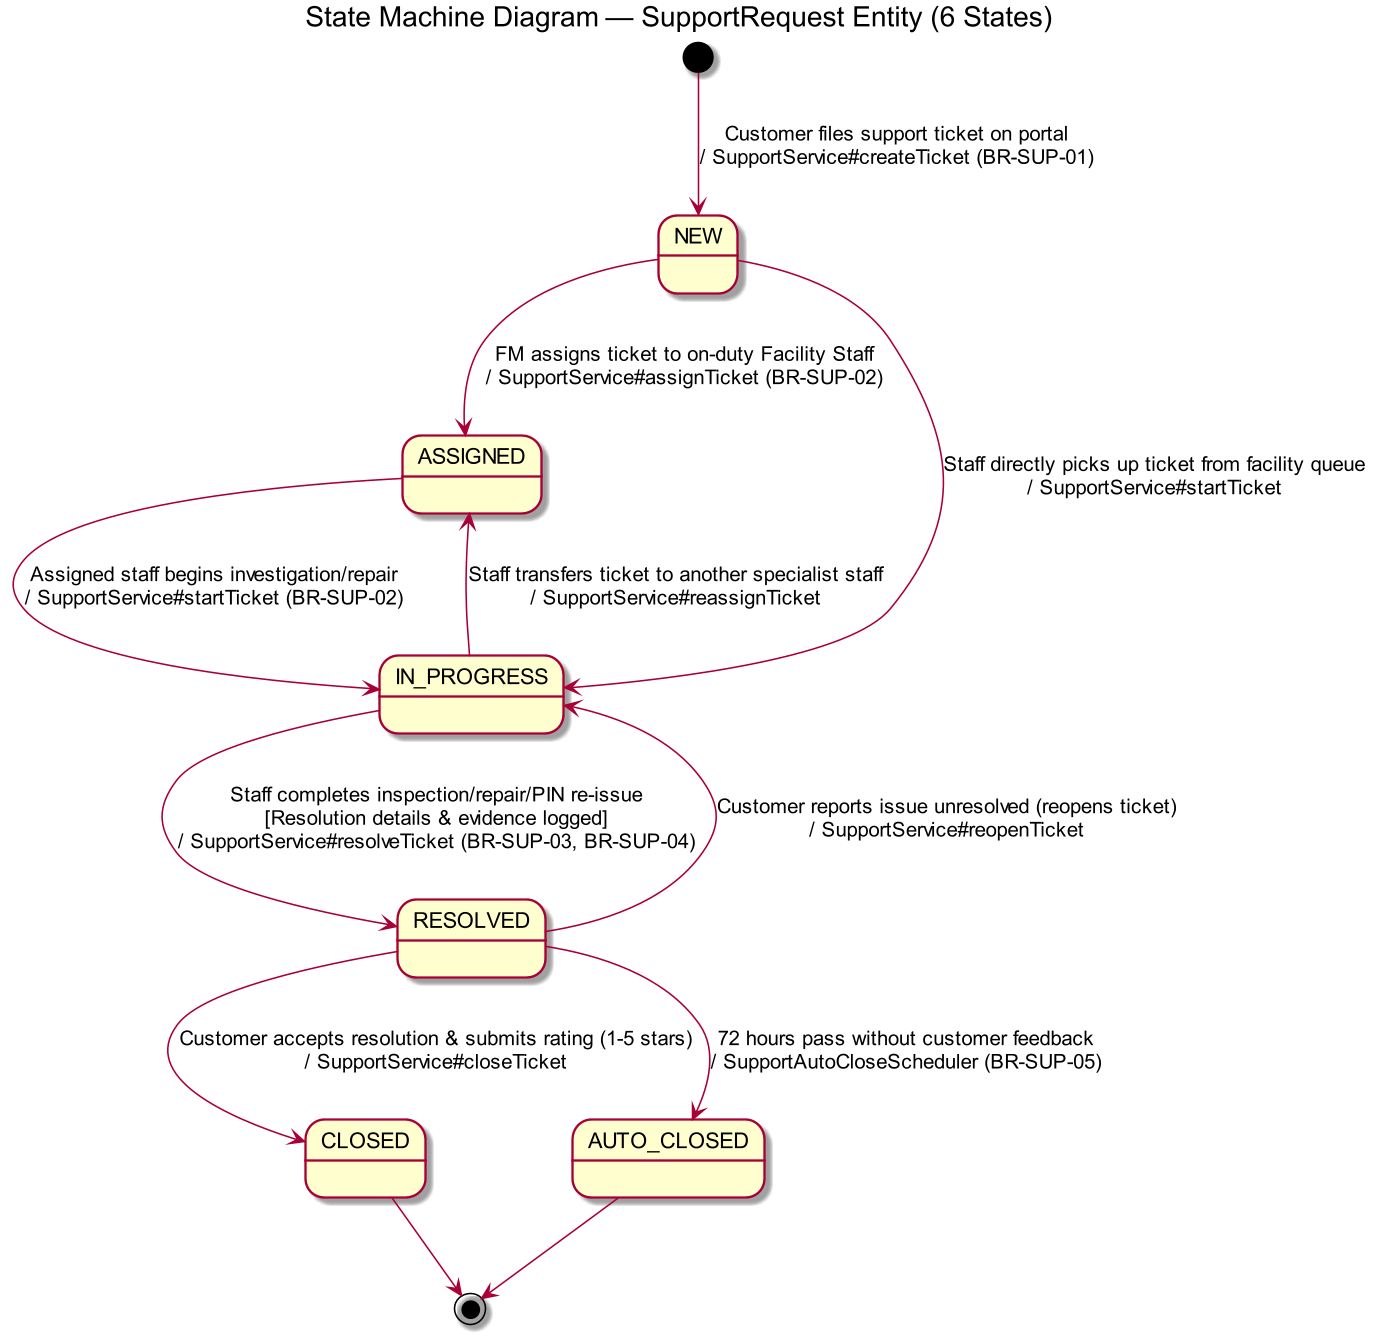

The diagram above was rendered by PlantUML. Its source (embedded in the PNG):
@startuml st-support-request
!pragma layout smetana
skinparam dpi 150
skinparam defaultFontName Arial
skinparam roundcorner 6

title State Machine Diagram — SupportRequest Entity (6 States)

[*] --> NEW : Customer files support ticket on portal\n/ SupportService#createTicket (BR-SUP-01)

NEW --> ASSIGNED : FM assigns ticket to on-duty Facility Staff\n/ SupportService#assignTicket (BR-SUP-02)
NEW --> IN_PROGRESS : Staff directly picks up ticket from facility queue\n/ SupportService#startTicket

ASSIGNED --> IN_PROGRESS : Assigned staff begins investigation/repair\n/ SupportService#startTicket (BR-SUP-02)

IN_PROGRESS --> RESOLVED : Staff completes inspection/repair/PIN re-issue\n[Resolution details & evidence logged]\n/ SupportService#resolveTicket (BR-SUP-03, BR-SUP-04)
IN_PROGRESS --> ASSIGNED : Staff transfers ticket to another specialist staff\n/ SupportService#reassignTicket

RESOLVED --> CLOSED : Customer accepts resolution & submits rating (1-5 stars)\n/ SupportService#closeTicket
RESOLVED --> AUTO_CLOSED : 72 hours pass without customer feedback\n/ SupportAutoCloseScheduler (BR-SUP-05)
RESOLVED --> IN_PROGRESS : Customer reports issue unresolved (reopens ticket)\n/ SupportService#reopenTicket

CLOSED --> [*]
AUTO_CLOSED --> [*]
@enduml